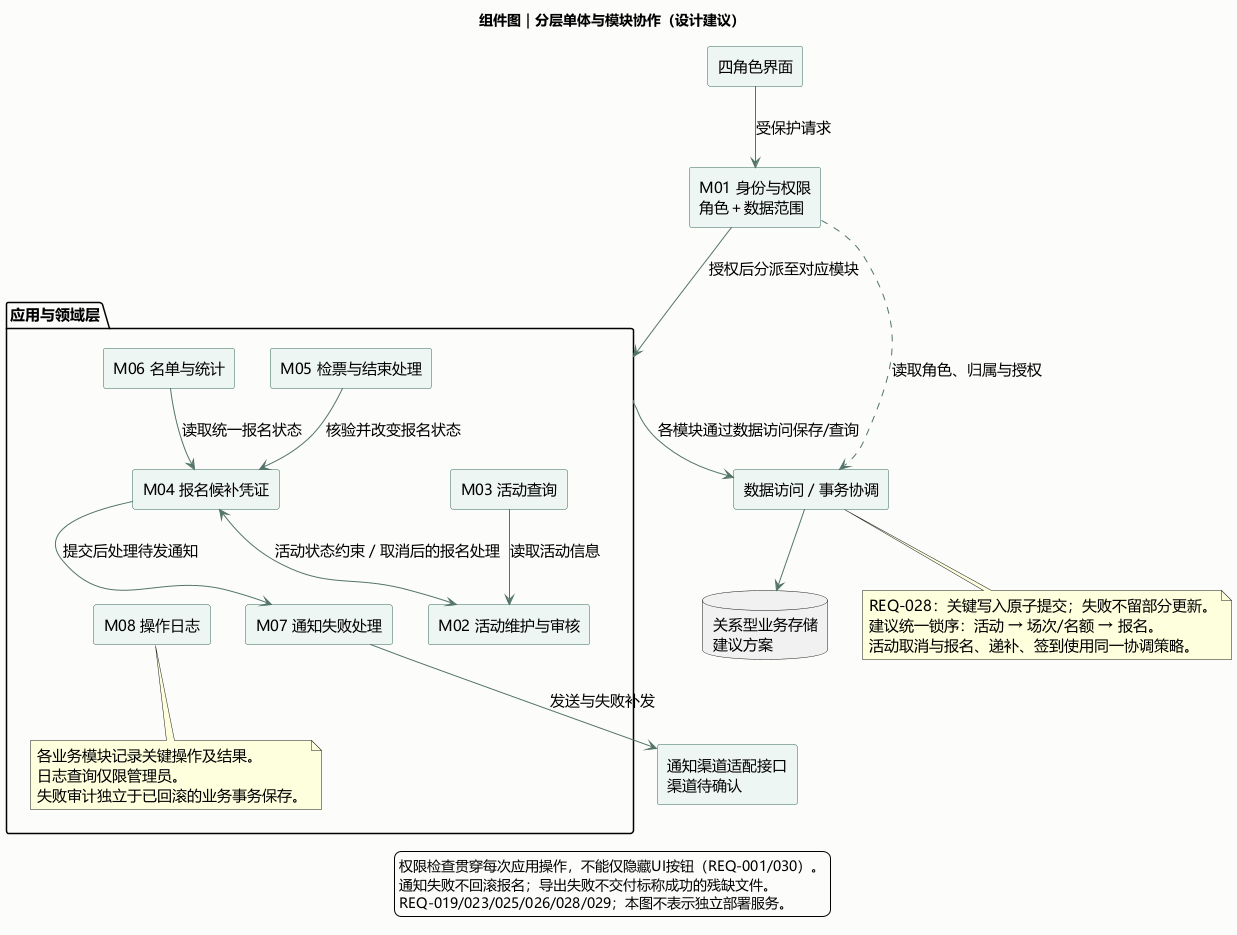

The diagram above was rendered by PlantUML. Its source (embedded in the PNG):
@startuml
title 组件图｜分层单体与模块协作（设计建议）
skinparam defaultFontName Microsoft YaHei
skinparam defaultFontSize 15
skinparam backgroundColor #FCFDFB
skinparam componentStyle rectangle
skinparam componentBackgroundColor #EDF6F2
skinparam componentBorderColor #32685A
skinparam ArrowColor #537469
skinparam shadowing false
top to bottom direction
[四角色界面] as UI
[M01 身份与权限\n角色＋数据范围] as Auth
package "应用与领域层" as App {
  [M03 活动查询] as Query
  [M02 活动维护与审核] as Event
  [M04 报名候补凭证] as Reg
  [M05 检票与结束处理] as Check
  [M06 名单与统计] as Stats
  [M07 通知失败处理] as Notice
  [M08 操作日志] as Log
  Query --> Event : 读取活动信息
  Reg <--> Event : 活动状态约束 / 取消后的报名处理
  Check --> Reg : 核验并改变报名状态
  Stats --> Reg : 读取统一报名状态
  Reg --> Notice : 提交后处理待发通知
  Notice -[hidden]right-> Log
  note bottom of Log
  各业务模块记录关键操作及结果。
  日志查询仅限管理员。
  失败审计独立于已回滚的业务事务保存。
  end note
}
[数据访问 / 事务协调] as Repo
database "关系型业务存储\n建议方案" as DB
[通知渠道适配接口\n渠道待确认] as Channel
UI --> Auth : 受保护请求
Auth --> App : 授权后分派至对应模块
Auth ..> Repo : 读取角色、归属与授权
App --> Repo : 各模块通过数据访问保存/查询
Repo --> DB
Notice --> Channel : 发送与失败补发
note bottom of Repo
REQ-028：关键写入原子提交；失败不留部分更新。
建议统一锁序：活动 → 场次/名额 → 报名。
活动取消与报名、递补、签到使用同一协调策略。
end note
legend bottom
权限检查贯穿每次应用操作，不能仅隐藏UI按钮（REQ-001/030）。
通知失败不回滚报名；导出失败不交付标称成功的残缺文件。
REQ-019/023/025/026/028/029；本图不表示独立部署服务。
endlegend
@enduml